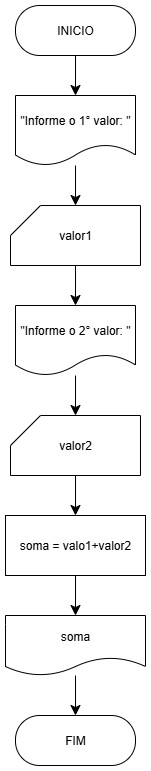

The diagram above was exported from draw.io. Its source (the exported page's mxGraphModel, read from the mxfile embedded in the PNG):
<mxGraphModel dx="1426" dy="1237" grid="1" gridSize="10" guides="1" tooltips="1" connect="1" arrows="1" fold="1" page="0" pageScale="1" pageWidth="827" pageHeight="1169" math="0" shadow="0">
  <root>
    <mxCell id="0" />
    <mxCell id="1" parent="0" />
    <mxCell id="6-sT5-lhJrJZdUI37mQK-7" value="" style="edgeStyle=none;curved=1;rounded=0;orthogonalLoop=1;jettySize=auto;html=1;fontSize=12;startSize=8;endSize=8;" edge="1" parent="1" source="6-sT5-lhJrJZdUI37mQK-2" target="6-sT5-lhJrJZdUI37mQK-4">
      <mxGeometry relative="1" as="geometry" />
    </mxCell>
    <mxCell id="6-sT5-lhJrJZdUI37mQK-2" value="INICIO" style="rounded=1;whiteSpace=wrap;html=1;arcSize=48;" vertex="1" parent="1">
      <mxGeometry x="110" y="-140" width="120" height="50" as="geometry" />
    </mxCell>
    <mxCell id="6-sT5-lhJrJZdUI37mQK-10" value="" style="edgeStyle=none;curved=1;rounded=0;orthogonalLoop=1;jettySize=auto;html=1;fontSize=12;startSize=8;endSize=8;" edge="1" parent="1" source="6-sT5-lhJrJZdUI37mQK-3" target="6-sT5-lhJrJZdUI37mQK-6">
      <mxGeometry relative="1" as="geometry" />
    </mxCell>
    <mxCell id="6-sT5-lhJrJZdUI37mQK-3" value="valor1" style="shape=card;whiteSpace=wrap;html=1;" vertex="1" parent="1">
      <mxGeometry x="105" y="60" width="130" height="60" as="geometry" />
    </mxCell>
    <mxCell id="6-sT5-lhJrJZdUI37mQK-4" value="&quot;Informe o 1° valor: &quot;" style="shape=document;whiteSpace=wrap;html=1;boundedLbl=1;" vertex="1" parent="1">
      <mxGeometry x="110" y="-50" width="120" height="70" as="geometry" />
    </mxCell>
    <mxCell id="6-sT5-lhJrJZdUI37mQK-13" value="" style="edgeStyle=none;curved=1;rounded=0;orthogonalLoop=1;jettySize=auto;html=1;fontSize=12;startSize=8;endSize=8;" edge="1" parent="1" source="6-sT5-lhJrJZdUI37mQK-5" target="6-sT5-lhJrJZdUI37mQK-12">
      <mxGeometry relative="1" as="geometry" />
    </mxCell>
    <mxCell id="6-sT5-lhJrJZdUI37mQK-5" value="valor2" style="shape=card;whiteSpace=wrap;html=1;" vertex="1" parent="1">
      <mxGeometry x="105" y="270" width="130" height="60" as="geometry" />
    </mxCell>
    <mxCell id="6-sT5-lhJrJZdUI37mQK-11" value="" style="edgeStyle=none;curved=1;rounded=0;orthogonalLoop=1;jettySize=auto;html=1;fontSize=12;startSize=8;endSize=8;" edge="1" parent="1" source="6-sT5-lhJrJZdUI37mQK-6" target="6-sT5-lhJrJZdUI37mQK-5">
      <mxGeometry relative="1" as="geometry" />
    </mxCell>
    <mxCell id="6-sT5-lhJrJZdUI37mQK-6" value="&quot;Informe o 2° valor: &quot;" style="shape=document;whiteSpace=wrap;html=1;boundedLbl=1;" vertex="1" parent="1">
      <mxGeometry x="110" y="160" width="120" height="70" as="geometry" />
    </mxCell>
    <mxCell id="6-sT5-lhJrJZdUI37mQK-9" style="edgeStyle=none;curved=1;rounded=0;orthogonalLoop=1;jettySize=auto;html=1;entryX=0.5;entryY=0;entryDx=0;entryDy=0;entryPerimeter=0;fontSize=12;startSize=8;endSize=8;" edge="1" parent="1" source="6-sT5-lhJrJZdUI37mQK-4" target="6-sT5-lhJrJZdUI37mQK-3">
      <mxGeometry relative="1" as="geometry" />
    </mxCell>
    <mxCell id="6-sT5-lhJrJZdUI37mQK-16" value="" style="edgeStyle=none;curved=1;rounded=0;orthogonalLoop=1;jettySize=auto;html=1;fontSize=12;startSize=8;endSize=8;" edge="1" parent="1" source="6-sT5-lhJrJZdUI37mQK-12" target="6-sT5-lhJrJZdUI37mQK-15">
      <mxGeometry relative="1" as="geometry" />
    </mxCell>
    <mxCell id="6-sT5-lhJrJZdUI37mQK-12" value="soma = valo1+valor2" style="rounded=0;whiteSpace=wrap;html=1;" vertex="1" parent="1">
      <mxGeometry x="100" y="370" width="140" height="60" as="geometry" />
    </mxCell>
    <mxCell id="6-sT5-lhJrJZdUI37mQK-14" value="FIM" style="rounded=1;whiteSpace=wrap;html=1;arcSize=48;" vertex="1" parent="1">
      <mxGeometry x="110" y="570" width="120" height="50" as="geometry" />
    </mxCell>
    <mxCell id="6-sT5-lhJrJZdUI37mQK-17" value="" style="edgeStyle=none;curved=1;rounded=0;orthogonalLoop=1;jettySize=auto;html=1;fontSize=12;startSize=8;endSize=8;" edge="1" parent="1" source="6-sT5-lhJrJZdUI37mQK-15" target="6-sT5-lhJrJZdUI37mQK-14">
      <mxGeometry relative="1" as="geometry" />
    </mxCell>
    <mxCell id="6-sT5-lhJrJZdUI37mQK-15" value="soma" style="shape=document;whiteSpace=wrap;html=1;boundedLbl=1;" vertex="1" parent="1">
      <mxGeometry x="100" y="470" width="140" height="60" as="geometry" />
    </mxCell>
  </root>
</mxGraphModel>